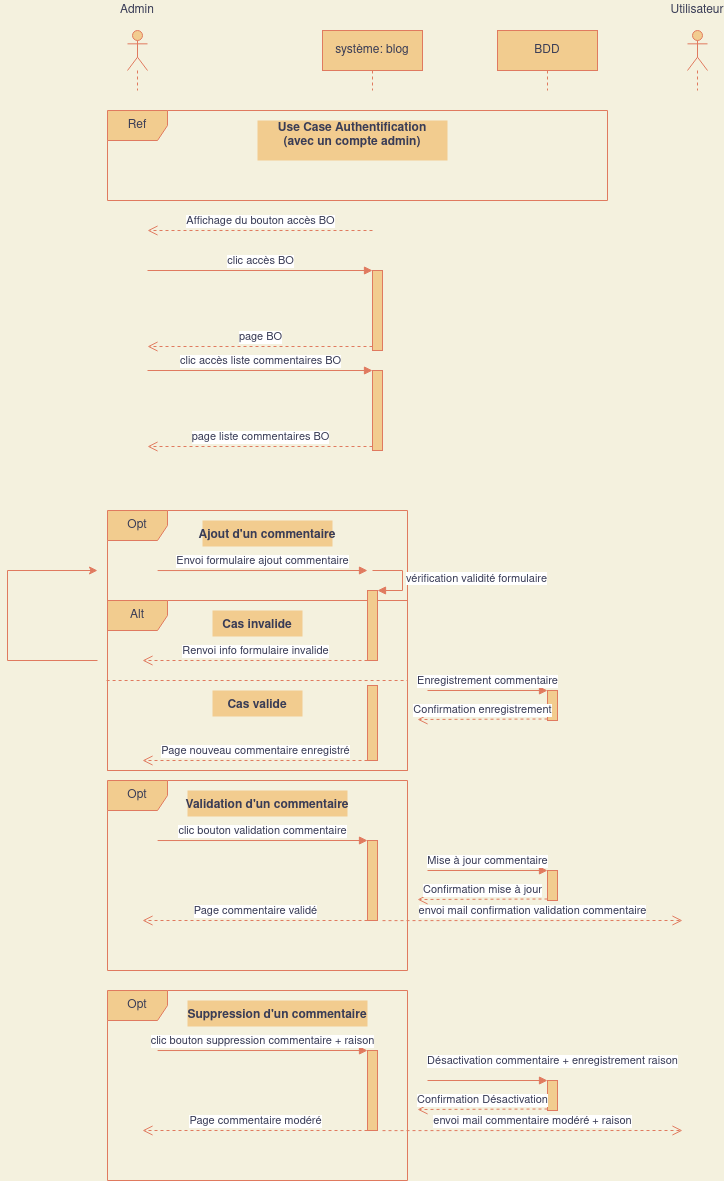

The diagram above was exported from draw.io. Its source (the exported page's mxGraphModel, read from the mxfile embedded in the PNG):
<mxGraphModel dx="1185" dy="657" grid="1" gridSize="10" guides="1" tooltips="1" connect="1" arrows="1" fold="1" page="1" pageScale="1" pageWidth="850" pageHeight="1100" background="#F4F1DE" math="0" shadow="0">
  <root>
    <mxCell id="0" />
    <mxCell id="1" parent="0" />
    <mxCell id="gqYWm06REdoGqcvnxRXp-1" value="" style="shape=umlLifeline;participant=umlActor;perimeter=lifelinePerimeter;whiteSpace=wrap;html=1;container=1;collapsible=0;recursiveResize=0;verticalAlign=top;spacingTop=36;outlineConnect=0;rounded=0;sketch=0;fontColor=#393C56;strokeColor=#E07A5F;fillColor=#F2CC8F;" vertex="1" parent="1">
      <mxGeometry x="180" y="60" width="20" height="60" as="geometry" />
    </mxCell>
    <mxCell id="gqYWm06REdoGqcvnxRXp-2" value="système: blog" style="shape=umlLifeline;perimeter=lifelinePerimeter;whiteSpace=wrap;html=1;container=1;collapsible=0;recursiveResize=0;outlineConnect=0;rounded=0;sketch=0;fontColor=#393C56;strokeColor=#E07A5F;fillColor=#F2CC8F;" vertex="1" parent="1">
      <mxGeometry x="375" y="60" width="100" height="60" as="geometry" />
    </mxCell>
    <mxCell id="gqYWm06REdoGqcvnxRXp-3" value="BDD" style="shape=umlLifeline;perimeter=lifelinePerimeter;whiteSpace=wrap;html=1;container=1;collapsible=0;recursiveResize=0;outlineConnect=0;rounded=0;sketch=0;fontColor=#393C56;strokeColor=#E07A5F;fillColor=#F2CC8F;" vertex="1" parent="1">
      <mxGeometry x="550" y="60" width="100" height="60" as="geometry" />
    </mxCell>
    <mxCell id="gqYWm06REdoGqcvnxRXp-4" value="Admin" style="text;html=1;strokeColor=none;fillColor=none;align=center;verticalAlign=middle;whiteSpace=wrap;rounded=0;sketch=0;fontColor=#393C56;" vertex="1" parent="1">
      <mxGeometry x="170" y="30" width="40" height="20" as="geometry" />
    </mxCell>
    <mxCell id="gqYWm06REdoGqcvnxRXp-5" value="Ref" style="shape=umlFrame;whiteSpace=wrap;html=1;rounded=0;sketch=0;fontColor=#393C56;strokeColor=#E07A5F;fillColor=#F2CC8F;" vertex="1" parent="1">
      <mxGeometry x="160" y="140" width="500" height="90" as="geometry" />
    </mxCell>
    <mxCell id="gqYWm06REdoGqcvnxRXp-6" value="Use Case Authentification&#10;(avec un compte admin)&#10;" style="text;align=center;fontStyle=1;verticalAlign=middle;spacingLeft=3;spacingRight=3;strokeColor=none;rotatable=0;points=[[0,0.5],[1,0.5]];portConstraint=eastwest;rounded=0;sketch=0;fontColor=#393C56;fillColor=#F2CC8F;" vertex="1" parent="1">
      <mxGeometry x="310" y="150" width="190" height="40" as="geometry" />
    </mxCell>
    <mxCell id="gqYWm06REdoGqcvnxRXp-7" value="Affichage du bouton accès BO" style="html=1;verticalAlign=bottom;endArrow=open;dashed=1;endSize=8;exitX=0;exitY=0.95;fontColor=#393C56;strokeColor=#E07A5F;fillColor=#F2CC8F;" edge="1" parent="1">
      <mxGeometry relative="1" as="geometry">
        <mxPoint x="200" y="259.9999999999999" as="targetPoint" />
        <mxPoint x="425" y="259.9999999999999" as="sourcePoint" />
      </mxGeometry>
    </mxCell>
    <mxCell id="gqYWm06REdoGqcvnxRXp-8" value="" style="html=1;points=[];perimeter=orthogonalPerimeter;rounded=0;sketch=0;fontColor=#393C56;strokeColor=#E07A5F;fillColor=#F2CC8F;" vertex="1" parent="1">
      <mxGeometry x="425" y="300" width="10" height="80" as="geometry" />
    </mxCell>
    <mxCell id="gqYWm06REdoGqcvnxRXp-9" value="clic accès BO" style="html=1;verticalAlign=bottom;endArrow=block;entryX=0;entryY=0;fontColor=#393C56;strokeColor=#E07A5F;fillColor=#F2CC8F;" edge="1" parent="1" target="gqYWm06REdoGqcvnxRXp-8">
      <mxGeometry relative="1" as="geometry">
        <mxPoint x="200" y="299.9999999999999" as="sourcePoint" />
      </mxGeometry>
    </mxCell>
    <mxCell id="gqYWm06REdoGqcvnxRXp-10" value="page BO" style="html=1;verticalAlign=bottom;endArrow=open;dashed=1;endSize=8;exitX=0;exitY=0.95;fontColor=#393C56;strokeColor=#E07A5F;fillColor=#F2CC8F;" edge="1" parent="1" source="gqYWm06REdoGqcvnxRXp-8">
      <mxGeometry relative="1" as="geometry">
        <mxPoint x="200" y="376" as="targetPoint" />
      </mxGeometry>
    </mxCell>
    <mxCell id="gqYWm06REdoGqcvnxRXp-11" value="" style="html=1;points=[];perimeter=orthogonalPerimeter;rounded=0;sketch=0;fontColor=#393C56;strokeColor=#E07A5F;fillColor=#F2CC8F;" vertex="1" parent="1">
      <mxGeometry x="425" y="400" width="10" height="80" as="geometry" />
    </mxCell>
    <mxCell id="gqYWm06REdoGqcvnxRXp-12" value="clic accès liste commentaires BO" style="html=1;verticalAlign=bottom;endArrow=block;entryX=0;entryY=0;fontColor=#393C56;strokeColor=#E07A5F;fillColor=#F2CC8F;" edge="1" parent="1" target="gqYWm06REdoGqcvnxRXp-11">
      <mxGeometry relative="1" as="geometry">
        <mxPoint x="200" y="400" as="sourcePoint" />
      </mxGeometry>
    </mxCell>
    <mxCell id="gqYWm06REdoGqcvnxRXp-13" value="page liste commentaires BO" style="html=1;verticalAlign=bottom;endArrow=open;dashed=1;endSize=8;exitX=0;exitY=0.95;fontColor=#393C56;strokeColor=#E07A5F;fillColor=#F2CC8F;" edge="1" parent="1" source="gqYWm06REdoGqcvnxRXp-11">
      <mxGeometry relative="1" as="geometry">
        <mxPoint x="200" y="476" as="targetPoint" />
      </mxGeometry>
    </mxCell>
    <mxCell id="gqYWm06REdoGqcvnxRXp-14" value="Alt" style="shape=umlFrame;whiteSpace=wrap;html=1;rounded=0;sketch=0;fontColor=#393C56;strokeColor=#E07A5F;fillColor=#F2CC8F;" vertex="1" parent="1">
      <mxGeometry x="160" y="630" width="300" height="170" as="geometry" />
    </mxCell>
    <mxCell id="gqYWm06REdoGqcvnxRXp-15" value="Opt" style="shape=umlFrame;whiteSpace=wrap;html=1;rounded=0;sketch=0;fontColor=#393C56;strokeColor=#E07A5F;fillColor=#F2CC8F;" vertex="1" parent="1">
      <mxGeometry x="160" y="540" width="300" height="260" as="geometry" />
    </mxCell>
    <mxCell id="gqYWm06REdoGqcvnxRXp-16" value="Ajout d'un commentaire" style="text;align=center;fontStyle=1;verticalAlign=middle;spacingLeft=3;spacingRight=3;strokeColor=none;rotatable=0;points=[[0,0.5],[1,0.5]];portConstraint=eastwest;rounded=0;sketch=0;fontColor=#393C56;fillColor=#F2CC8F;" vertex="1" parent="1">
      <mxGeometry x="255" y="550" width="130" height="26" as="geometry" />
    </mxCell>
    <mxCell id="gqYWm06REdoGqcvnxRXp-17" value="Envoi formulaire ajout commentaire" style="html=1;verticalAlign=bottom;endArrow=block;entryX=0;entryY=0;fontColor=#393C56;strokeColor=#E07A5F;fillColor=#F2CC8F;exitX=0.167;exitY=0.231;exitDx=0;exitDy=0;exitPerimeter=0;" edge="1" parent="1" source="gqYWm06REdoGqcvnxRXp-15">
      <mxGeometry relative="1" as="geometry">
        <mxPoint x="350" y="600" as="sourcePoint" />
        <mxPoint x="420" y="600" as="targetPoint" />
      </mxGeometry>
    </mxCell>
    <mxCell id="gqYWm06REdoGqcvnxRXp-18" value="" style="html=1;points=[];perimeter=orthogonalPerimeter;rounded=0;sketch=0;fontColor=#393C56;strokeColor=#E07A5F;fillColor=#F2CC8F;" vertex="1" parent="1">
      <mxGeometry x="420" y="620" width="10" height="70" as="geometry" />
    </mxCell>
    <mxCell id="gqYWm06REdoGqcvnxRXp-19" value="vérification validité formulaire" style="edgeStyle=orthogonalEdgeStyle;html=1;align=left;spacingLeft=2;endArrow=block;rounded=0;entryX=1;entryY=0;fontColor=#393C56;strokeColor=#E07A5F;fillColor=#F2CC8F;" edge="1" parent="1" target="gqYWm06REdoGqcvnxRXp-18">
      <mxGeometry relative="1" as="geometry">
        <mxPoint x="425" y="600" as="sourcePoint" />
        <Array as="points">
          <mxPoint x="455" y="600" />
        </Array>
      </mxGeometry>
    </mxCell>
    <mxCell id="gqYWm06REdoGqcvnxRXp-20" value="Cas invalide" style="text;align=center;fontStyle=1;verticalAlign=middle;spacingLeft=3;spacingRight=3;strokeColor=none;rotatable=0;points=[[0,0.5],[1,0.5]];portConstraint=eastwest;rounded=0;sketch=0;fontColor=#393C56;fillColor=#F2CC8F;" vertex="1" parent="1">
      <mxGeometry x="265" y="640" width="90" height="26" as="geometry" />
    </mxCell>
    <mxCell id="gqYWm06REdoGqcvnxRXp-21" value="Cas valide" style="text;align=center;fontStyle=1;verticalAlign=middle;spacingLeft=3;spacingRight=3;strokeColor=none;rotatable=0;points=[[0,0.5],[1,0.5]];portConstraint=eastwest;rounded=0;sketch=0;fontColor=#393C56;fillColor=#F2CC8F;" vertex="1" parent="1">
      <mxGeometry x="265" y="720" width="90" height="26" as="geometry" />
    </mxCell>
    <mxCell id="gqYWm06REdoGqcvnxRXp-22" value="" style="endArrow=none;dashed=1;html=1;fontColor=#393C56;strokeColor=#E07A5F;fillColor=#F2CC8F;exitX=-0.003;exitY=0.72;exitDx=0;exitDy=0;exitPerimeter=0;entryX=1;entryY=0.72;entryDx=0;entryDy=0;entryPerimeter=0;" edge="1" parent="1">
      <mxGeometry width="50" height="50" relative="1" as="geometry">
        <mxPoint x="159.10000000000014" y="710" as="sourcePoint" />
        <mxPoint x="460" y="710" as="targetPoint" />
      </mxGeometry>
    </mxCell>
    <mxCell id="gqYWm06REdoGqcvnxRXp-23" value="Renvoi info formulaire invalide" style="html=1;verticalAlign=bottom;endArrow=open;dashed=1;endSize=8;fontColor=#393C56;strokeColor=#E07A5F;fillColor=#F2CC8F;" edge="1" parent="1">
      <mxGeometry relative="1" as="geometry">
        <mxPoint x="195" y="690" as="targetPoint" />
        <mxPoint x="420" y="690" as="sourcePoint" />
      </mxGeometry>
    </mxCell>
    <mxCell id="gqYWm06REdoGqcvnxRXp-24" value="" style="endArrow=none;html=1;fontColor=#393C56;strokeColor=#E07A5F;fillColor=#F2CC8F;" edge="1" parent="1">
      <mxGeometry width="50" height="50" relative="1" as="geometry">
        <mxPoint x="60" y="690" as="sourcePoint" />
        <mxPoint x="150" y="690" as="targetPoint" />
      </mxGeometry>
    </mxCell>
    <mxCell id="gqYWm06REdoGqcvnxRXp-25" value="" style="endArrow=none;html=1;fontColor=#393C56;strokeColor=#E07A5F;fillColor=#F2CC8F;" edge="1" parent="1">
      <mxGeometry width="50" height="50" relative="1" as="geometry">
        <mxPoint x="60" y="690" as="sourcePoint" />
        <mxPoint x="60" y="600" as="targetPoint" />
      </mxGeometry>
    </mxCell>
    <mxCell id="gqYWm06REdoGqcvnxRXp-26" value="" style="endArrow=classic;html=1;fontColor=#393C56;strokeColor=#E07A5F;fillColor=#F2CC8F;" edge="1" parent="1">
      <mxGeometry width="50" height="50" relative="1" as="geometry">
        <mxPoint x="60" y="600" as="sourcePoint" />
        <mxPoint x="150" y="600" as="targetPoint" />
        <Array as="points">
          <mxPoint x="60" y="600" />
        </Array>
      </mxGeometry>
    </mxCell>
    <mxCell id="gqYWm06REdoGqcvnxRXp-27" value="" style="html=1;points=[];perimeter=orthogonalPerimeter;rounded=0;sketch=0;fontColor=#393C56;strokeColor=#E07A5F;fillColor=#F2CC8F;" vertex="1" parent="1">
      <mxGeometry x="600" y="720" width="10" height="30" as="geometry" />
    </mxCell>
    <mxCell id="gqYWm06REdoGqcvnxRXp-28" value="Enregistrement commentaire" style="html=1;verticalAlign=bottom;endArrow=block;entryX=0;entryY=0;fontColor=#393C56;strokeColor=#E07A5F;fillColor=#F2CC8F;" edge="1" parent="1" target="gqYWm06REdoGqcvnxRXp-27">
      <mxGeometry relative="1" as="geometry">
        <mxPoint x="480" y="720" as="sourcePoint" />
      </mxGeometry>
    </mxCell>
    <mxCell id="gqYWm06REdoGqcvnxRXp-29" value="Confirmation enregistrement" style="html=1;verticalAlign=bottom;endArrow=open;dashed=1;endSize=8;exitX=0;exitY=0.95;fontColor=#393C56;strokeColor=#E07A5F;fillColor=#F2CC8F;" edge="1" parent="1" source="gqYWm06REdoGqcvnxRXp-27">
      <mxGeometry relative="1" as="geometry">
        <mxPoint x="470" y="749" as="targetPoint" />
      </mxGeometry>
    </mxCell>
    <mxCell id="gqYWm06REdoGqcvnxRXp-30" value="" style="html=1;points=[];perimeter=orthogonalPerimeter;rounded=0;sketch=0;fontColor=#393C56;strokeColor=#E07A5F;fillColor=#F2CC8F;" vertex="1" parent="1">
      <mxGeometry x="420" y="715" width="10" height="75" as="geometry" />
    </mxCell>
    <mxCell id="gqYWm06REdoGqcvnxRXp-31" value="Page nouveau commentaire enregistré" style="html=1;verticalAlign=bottom;endArrow=open;dashed=1;endSize=8;fontColor=#393C56;strokeColor=#E07A5F;fillColor=#F2CC8F;" edge="1" parent="1">
      <mxGeometry relative="1" as="geometry">
        <mxPoint x="195" y="790" as="targetPoint" />
        <mxPoint x="420" y="790" as="sourcePoint" />
      </mxGeometry>
    </mxCell>
    <mxCell id="gqYWm06REdoGqcvnxRXp-33" value="Opt" style="shape=umlFrame;whiteSpace=wrap;html=1;rounded=0;sketch=0;fontColor=#393C56;strokeColor=#E07A5F;fillColor=#F2CC8F;" vertex="1" parent="1">
      <mxGeometry x="160" y="810" width="300" height="190" as="geometry" />
    </mxCell>
    <mxCell id="gqYWm06REdoGqcvnxRXp-34" value="Validation d'un commentaire" style="text;align=center;fontStyle=1;verticalAlign=middle;spacingLeft=3;spacingRight=3;strokeColor=none;rotatable=0;points=[[0,0.5],[1,0.5]];portConstraint=eastwest;rounded=0;sketch=0;fontColor=#393C56;fillColor=#F2CC8F;" vertex="1" parent="1">
      <mxGeometry x="240" y="820" width="160" height="26" as="geometry" />
    </mxCell>
    <mxCell id="gqYWm06REdoGqcvnxRXp-35" value="clic bouton validation commentaire" style="html=1;verticalAlign=bottom;endArrow=block;entryX=0;entryY=0;fontColor=#393C56;strokeColor=#E07A5F;fillColor=#F2CC8F;exitX=0.167;exitY=0.316;exitDx=0;exitDy=0;exitPerimeter=0;" edge="1" parent="1" source="gqYWm06REdoGqcvnxRXp-33">
      <mxGeometry relative="1" as="geometry">
        <mxPoint x="350" y="870" as="sourcePoint" />
        <mxPoint x="420" y="870" as="targetPoint" />
      </mxGeometry>
    </mxCell>
    <mxCell id="gqYWm06REdoGqcvnxRXp-36" value="" style="html=1;points=[];perimeter=orthogonalPerimeter;rounded=0;sketch=0;fontColor=#393C56;strokeColor=#E07A5F;fillColor=#F2CC8F;" vertex="1" parent="1">
      <mxGeometry x="420" y="870" width="10" height="80" as="geometry" />
    </mxCell>
    <mxCell id="gqYWm06REdoGqcvnxRXp-45" value="" style="html=1;points=[];perimeter=orthogonalPerimeter;rounded=0;sketch=0;fontColor=#393C56;strokeColor=#E07A5F;fillColor=#F2CC8F;" vertex="1" parent="1">
      <mxGeometry x="600" y="900" width="10" height="30" as="geometry" />
    </mxCell>
    <mxCell id="gqYWm06REdoGqcvnxRXp-46" value="Mise à jour commentaire" style="html=1;verticalAlign=bottom;endArrow=block;entryX=0;entryY=0;fontColor=#393C56;strokeColor=#E07A5F;fillColor=#F2CC8F;" edge="1" parent="1" target="gqYWm06REdoGqcvnxRXp-45">
      <mxGeometry relative="1" as="geometry">
        <mxPoint x="480" y="900" as="sourcePoint" />
      </mxGeometry>
    </mxCell>
    <mxCell id="gqYWm06REdoGqcvnxRXp-47" value="Confirmation mise à jour" style="html=1;verticalAlign=bottom;endArrow=open;dashed=1;endSize=8;exitX=0;exitY=0.95;fontColor=#393C56;strokeColor=#E07A5F;fillColor=#F2CC8F;" edge="1" parent="1" source="gqYWm06REdoGqcvnxRXp-45">
      <mxGeometry relative="1" as="geometry">
        <mxPoint x="470" y="929" as="targetPoint" />
      </mxGeometry>
    </mxCell>
    <mxCell id="gqYWm06REdoGqcvnxRXp-62" value="" style="shape=umlLifeline;participant=umlActor;perimeter=lifelinePerimeter;whiteSpace=wrap;html=1;container=1;collapsible=0;recursiveResize=0;verticalAlign=top;spacingTop=36;outlineConnect=0;rounded=0;sketch=0;fontColor=#393C56;strokeColor=#E07A5F;fillColor=#F2CC8F;" vertex="1" parent="1">
      <mxGeometry x="740" y="60" width="20" height="60" as="geometry" />
    </mxCell>
    <mxCell id="gqYWm06REdoGqcvnxRXp-63" value="Utilisateur" style="text;html=1;strokeColor=none;fillColor=none;align=center;verticalAlign=middle;whiteSpace=wrap;rounded=0;sketch=0;fontColor=#393C56;" vertex="1" parent="1">
      <mxGeometry x="730" y="30" width="40" height="20" as="geometry" />
    </mxCell>
    <mxCell id="gqYWm06REdoGqcvnxRXp-65" value="Page commentaire validé" style="html=1;verticalAlign=bottom;endArrow=open;dashed=1;endSize=8;fontColor=#393C56;strokeColor=#E07A5F;fillColor=#F2CC8F;" edge="1" parent="1">
      <mxGeometry relative="1" as="geometry">
        <mxPoint x="195" y="950" as="targetPoint" />
        <mxPoint x="420" y="950" as="sourcePoint" />
      </mxGeometry>
    </mxCell>
    <mxCell id="gqYWm06REdoGqcvnxRXp-66" value="envoi mail confirmation validation commentaire" style="html=1;verticalAlign=bottom;endArrow=open;dashed=1;endSize=8;fontColor=#393C56;strokeColor=#E07A5F;fillColor=#F2CC8F;exitX=0.9;exitY=0.962;exitDx=0;exitDy=0;exitPerimeter=0;" edge="1" parent="1">
      <mxGeometry relative="1" as="geometry">
        <mxPoint x="735" y="950.0000000000002" as="targetPoint" />
        <mxPoint x="435" y="950.1199999999999" as="sourcePoint" />
      </mxGeometry>
    </mxCell>
    <mxCell id="gqYWm06REdoGqcvnxRXp-67" value="Opt" style="shape=umlFrame;whiteSpace=wrap;html=1;rounded=0;sketch=0;fontColor=#393C56;strokeColor=#E07A5F;fillColor=#F2CC8F;" vertex="1" parent="1">
      <mxGeometry x="160" y="1020" width="300" height="190" as="geometry" />
    </mxCell>
    <mxCell id="gqYWm06REdoGqcvnxRXp-68" value="Suppression d'un commentaire" style="text;align=center;fontStyle=1;verticalAlign=middle;spacingLeft=3;spacingRight=3;strokeColor=none;rotatable=0;points=[[0,0.5],[1,0.5]];portConstraint=eastwest;rounded=0;sketch=0;fontColor=#393C56;fillColor=#F2CC8F;" vertex="1" parent="1">
      <mxGeometry x="240" y="1030" width="180" height="26" as="geometry" />
    </mxCell>
    <mxCell id="gqYWm06REdoGqcvnxRXp-69" value="clic bouton suppression commentaire + raison" style="html=1;verticalAlign=bottom;endArrow=block;entryX=0;entryY=0;fontColor=#393C56;strokeColor=#E07A5F;fillColor=#F2CC8F;exitX=0.167;exitY=0.316;exitDx=0;exitDy=0;exitPerimeter=0;" edge="1" parent="1" source="gqYWm06REdoGqcvnxRXp-67">
      <mxGeometry relative="1" as="geometry">
        <mxPoint x="350" y="1080" as="sourcePoint" />
        <mxPoint x="420" y="1080" as="targetPoint" />
      </mxGeometry>
    </mxCell>
    <mxCell id="gqYWm06REdoGqcvnxRXp-70" value="" style="html=1;points=[];perimeter=orthogonalPerimeter;rounded=0;sketch=0;fontColor=#393C56;strokeColor=#E07A5F;fillColor=#F2CC8F;" vertex="1" parent="1">
      <mxGeometry x="420" y="1080" width="10" height="80" as="geometry" />
    </mxCell>
    <mxCell id="gqYWm06REdoGqcvnxRXp-71" value="" style="html=1;points=[];perimeter=orthogonalPerimeter;rounded=0;sketch=0;fontColor=#393C56;strokeColor=#E07A5F;fillColor=#F2CC8F;" vertex="1" parent="1">
      <mxGeometry x="600" y="1110" width="10" height="30" as="geometry" />
    </mxCell>
    <mxCell id="gqYWm06REdoGqcvnxRXp-72" value="Désactivation commentaire + enregistrement raison" style="html=1;verticalAlign=bottom;endArrow=block;entryX=0;entryY=0;fontColor=#393C56;strokeColor=#E07A5F;fillColor=#F2CC8F;" edge="1" parent="1" target="gqYWm06REdoGqcvnxRXp-71">
      <mxGeometry x="1" y="11" relative="1" as="geometry">
        <mxPoint x="480" y="1110" as="sourcePoint" />
        <mxPoint x="5" y="1" as="offset" />
      </mxGeometry>
    </mxCell>
    <mxCell id="gqYWm06REdoGqcvnxRXp-73" value="Confirmation Désactivation" style="html=1;verticalAlign=bottom;endArrow=open;dashed=1;endSize=8;exitX=0;exitY=0.95;fontColor=#393C56;strokeColor=#E07A5F;fillColor=#F2CC8F;" edge="1" parent="1" source="gqYWm06REdoGqcvnxRXp-71">
      <mxGeometry relative="1" as="geometry">
        <mxPoint x="470" y="1139" as="targetPoint" />
      </mxGeometry>
    </mxCell>
    <mxCell id="gqYWm06REdoGqcvnxRXp-74" value="Page commentaire modéré" style="html=1;verticalAlign=bottom;endArrow=open;dashed=1;endSize=8;fontColor=#393C56;strokeColor=#E07A5F;fillColor=#F2CC8F;" edge="1" parent="1">
      <mxGeometry relative="1" as="geometry">
        <mxPoint x="195" y="1160" as="targetPoint" />
        <mxPoint x="420" y="1160" as="sourcePoint" />
      </mxGeometry>
    </mxCell>
    <mxCell id="gqYWm06REdoGqcvnxRXp-75" value="envoi mail commentaire modéré + raison" style="html=1;verticalAlign=bottom;endArrow=open;dashed=1;endSize=8;fontColor=#393C56;strokeColor=#E07A5F;fillColor=#F2CC8F;exitX=0.9;exitY=0.962;exitDx=0;exitDy=0;exitPerimeter=0;" edge="1" parent="1">
      <mxGeometry relative="1" as="geometry">
        <mxPoint x="735" y="1160.0000000000002" as="targetPoint" />
        <mxPoint x="435" y="1160.12" as="sourcePoint" />
      </mxGeometry>
    </mxCell>
  </root>
</mxGraphModel>